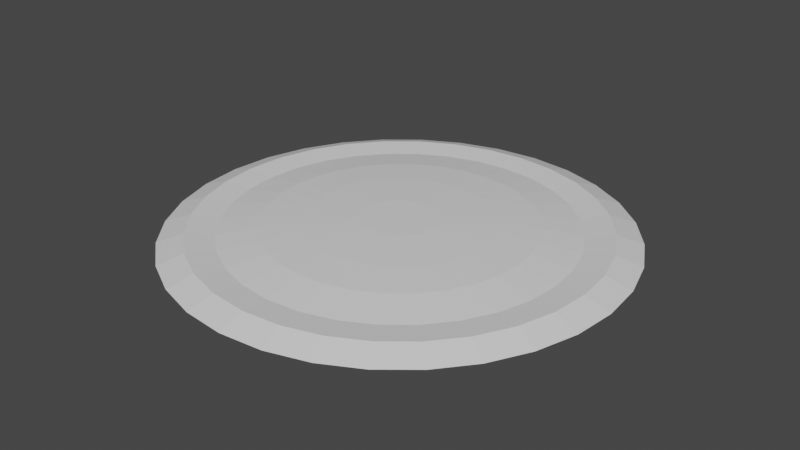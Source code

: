 # Source: speaker.blend  (saved by Blender 2.90.8; exported with 4.5.12 LTS)
import bpy
from mathutils import Matrix  # noqa: F401  (used for matrix-valued properties, if any)

bpy.ops.wm.read_factory_settings(use_empty=True)
scene = bpy.context.scene
scene.name = 'Scene'

# ---- collections
col_collection = bpy.data.collections.new('Collection'); scene.collection.children.link(col_collection)

# ---- materials (node trees are filled in below, after node groups)
mat_material_001 = bpy.data.materials.new('Material.001')
mat_material_001.use_transparent_shadow = False
mat_grid = bpy.data.materials.new('grid')
mat_grid.use_transparent_shadow = False
mat_logo = bpy.data.materials.new('Logo')
mat_logo.use_transparent_shadow = False

# ---- material node trees
mat_material_001.use_nodes = True; mat_material_001.node_tree.nodes.clear()
_N = mat_material_001.node_tree.nodes; _L = mat_material_001.node_tree.links
n0 = _N.new('ShaderNodeBsdfPrincipled'); n0.name = 'Principled BSDF'; n0.location = (10, 300)
n0.distribution = 'GGX'
n0.subsurface_method = 'BURLEY'
n0.inputs[3].default_value = 1.45
n0.inputs[27].default_value = (0.0, 0.0, 0.0, 1.0)
n0.inputs[28].default_value = 1.0
n1 = _N.new('ShaderNodeOutputMaterial'); n1.name = 'Material Output'; n1.location = (300, 300)
_L.new(n0.outputs[0], n1.inputs[0])
n1.is_active_output = True
mat_grid.use_nodes = True; mat_grid.node_tree.nodes.clear()
_N = mat_grid.node_tree.nodes; _L = mat_grid.node_tree.links
n0 = _N.new('ShaderNodeBsdfPrincipled'); n0.name = 'Principled BSDF'; n0.location = (10, 300)
n0.distribution = 'GGX'
n0.subsurface_method = 'BURLEY'
n0.inputs[3].default_value = 1.45
n0.inputs[27].default_value = (0.0, 0.0, 0.0, 1.0)
n0.inputs[28].default_value = 1.0
n1 = _N.new('ShaderNodeOutputMaterial'); n1.name = 'Material Output'; n1.location = (300, 300)
_L.new(n0.outputs[0], n1.inputs[0])
n1.is_active_output = True
mat_logo.use_nodes = True; mat_logo.node_tree.nodes.clear()
_N = mat_logo.node_tree.nodes; _L = mat_logo.node_tree.links
n0 = _N.new('ShaderNodeBsdfPrincipled'); n0.name = 'Principled BSDF'; n0.location = (10, 300)
n0.distribution = 'GGX'
n0.subsurface_method = 'BURLEY'
n0.inputs[3].default_value = 1.45
n0.inputs[27].default_value = (0.0, 0.0, 0.0, 1.0)
n0.inputs[28].default_value = 1.0
n1 = _N.new('ShaderNodeOutputMaterial'); n1.name = 'Material Output'; n1.location = (300, 300)
_L.new(n0.outputs[0], n1.inputs[0])
n1.is_active_output = True

# ---- world
world_world = bpy.data.worlds.new('World'); scene.world = world_world
world_world.use_nodes = True; world_world.node_tree.nodes.clear()
_N = world_world.node_tree.nodes; _L = world_world.node_tree.links
n0 = _N.new('ShaderNodeOutputWorld'); n0.name = 'World Output'; n0.location = (300, 300)
n1 = _N.new('ShaderNodeBackground'); n1.name = 'Background'; n1.location = (10, 300)
n1.inputs[0].default_value = (0.05088, 0.05088, 0.05088, 1.0)
_L.new(n1.outputs[0], n0.inputs[0])
n0.is_active_output = True
world_world.color = (0.05088, 0.05088, 0.05088)
world_world.use_sun_shadow = False
world_world.sun_shadow_jitter_overblur = 0.0

# ---- meshes
me_cylinder = bpy.data.meshes.new('Cylinder')
me_cylinder.from_pydata([(-6.706e-08, 0.5413, 0.007572), (0.1056, 0.5309, 0.007572), (0.2072, 0.5001, 0.007572), (0.3008, 0.4501, 0.007572), (0.3828, 0.3828, 0.007572), (0.4501, 0.3008, 0.007572), (0.5001, 0.2072, 0.007572), (0.5309, 0.1056, 0.007572), (0.5413, -1.341e-07, 0.007572), (0.5309, -0.1056, 0.007572), (0.5001, -0.2072, 0.007572), (0.4501, -0.3008, 0.007572), (0.3828, -0.3828, 0.007572), (0.3008, -0.4501, 0.007572), (0.2072, -0.5001, 0.007572), (0.1056, -0.5309, 0.007572), (-2.421e-07, -0.5413, 0.007572), (-0.1056, -0.5309, 0.007572), (-0.2072, -0.5001, 0.007572), (-0.3008, -0.4501, 0.007572), (-0.3828, -0.3828, 0.007572), (-0.4501, -0.3008, 0.007572), (-0.5001, -0.2072, 0.007572), (-0.5309, -0.1056, 0.007572), (-0.5413, 3.502e-07, 0.007572), (-0.5309, 0.1056, 0.007572), (-0.5001, 0.2072, 0.007572), (-0.4501, 0.3008, 0.007572), (-0.3828, 0.3828, 0.007572), (-0.3008, 0.4501, 0.007572), (-0.2072, 0.5001, 0.007572), (-0.1056, 0.5309, 0.007572), (-6.706e-08, 0.5413, 0.007572), (0.1056, 0.5309, 0.007572), (0.2072, 0.5001, 0.007572), (0.3008, 0.4501, 0.007572), (0.3828, 0.3828, 0.007572), (0.4501, 0.3008, 0.007572), (0.5001, 0.2072, 0.007572), (0.5309, 0.1056, 0.007572), (0.5413, -1.341e-07, 0.007572), (0.5309, -0.1056, 0.007572), (0.5001, -0.2072, 0.007572), (0.4501, -0.3008, 0.007572), (0.3828, -0.3828, 0.007572), (0.3008, -0.4501, 0.007572), (0.2072, -0.5001, 0.007572), (0.1056, -0.5309, 0.007572), (-2.421e-07, -0.5413, 0.007572), (-0.1056, -0.5309, 0.007572), (-0.2072, -0.5001, 0.007572), (-0.3008, -0.4501, 0.007572), (-0.3828, -0.3828, 0.007572), (-0.4501, -0.3008, 0.007572), (-0.5001, -0.2072, 0.007572), (-0.5309, -0.1056, 0.007572), (-0.5413, 3.502e-07, 0.007572), (-0.5309, 0.1056, 0.007572), (-0.5001, 0.2072, 0.007572), (-0.4501, 0.3008, 0.007572), (-0.3828, 0.3828, 0.007572), (-0.3008, 0.4501, 0.007572), (-0.2072, 0.5001, 0.007572), (-0.1056, 0.5309, 0.007572), (-7.451e-08, 0.6112, -0.01593), (0.1192, 0.5995, -0.01593), (0.2339, 0.5647, -0.01593), (0.3396, 0.5082, -0.01593), (0.4322, 0.4322, -0.01593), (0.5082, 0.3396, -0.01593), (0.5647, 0.2339, -0.01593), (0.5995, 0.1192, -0.01593), (0.6112, -1.416e-07, -0.01593), (0.5995, -0.1192, -0.01593), (0.5647, -0.2339, -0.01593), (0.5082, -0.3396, -0.01593), (0.4322, -0.4322, -0.01593), (0.3396, -0.5082, -0.01593), (0.2339, -0.5647, -0.01593), (0.1192, -0.5995, -0.01593), (-2.757e-07, -0.6112, -0.01593), (-0.1192, -0.5995, -0.01593), (-0.2339, -0.5647, -0.01593), (-0.3396, -0.5082, -0.01593), (-0.4322, -0.4322, -0.01593), (-0.5082, -0.3396, -0.01593), (-0.5647, -0.2339, -0.01593), (-0.5995, -0.1192, -0.01593), (-0.6112, 4.023e-07, -0.01593), (-0.5995, 0.1192, -0.01593), (-0.5647, 0.2339, -0.01593), (-0.5082, 0.3396, -0.01593), (-0.4322, 0.4322, -0.01593), (-0.3396, 0.5082, -0.01593), (-0.2339, 0.5647, -0.01593), (-0.1192, 0.5995, -0.01593), (0.04534, 0.4604, 0.0003958), (-9.686e-08, 0.4648, 0.0003958), (0.1343, 0.4427, 0.0003958), (0.09069, 0.4559, 0.0003958), (0.2181, 0.408, 0.0003958), (0.1779, 0.4295, 0.0003958), (0.2935, 0.3576, 0.0003958), (0.2583, 0.3865, 0.0003958), (0.3576, 0.2935, 0.0003958), (0.3287, 0.3287, 0.0003958), (0.408, 0.2181, 0.0003958), (0.3865, 0.2583, 0.0003958), (0.4427, 0.1343, 0.0003958), (0.4295, 0.1779, 0.0003958), (0.4604, 0.04534, 0.0003958), (0.4559, 0.09069, 0.0003958), (0.4604, -0.04534, 0.0003958), (0.4648, -1.416e-07, 0.0003958), (0.4427, -0.1343, 0.0003958), (0.4559, -0.09069, 0.0003958), (0.408, -0.2181, 0.0003958), (0.4295, -0.1779, 0.0003958), (0.3576, -0.2935, 0.0003958), (0.3865, -0.2583, 0.0003958), (0.2935, -0.3576, 0.0003958), (0.3287, -0.3287, 0.0003958), (0.2181, -0.408, 0.0003958), (0.2583, -0.3865, 0.0003958), (0.1343, -0.4427, 0.0003958), (0.1779, -0.4295, 0.0003958), (0.04534, -0.4604, 0.0003958), (0.09069, -0.4559, 0.0003958), (-0.04534, -0.4604, 0.0003958), (-2.198e-07, -0.4648, 0.0003958), (-0.1343, -0.4427, 0.0003958), (-0.09069, -0.4559, 0.0003958), (-0.2181, -0.408, 0.0003958), (-0.1779, -0.4295, 0.0003958), (-0.2935, -0.3576, 0.0003958), (-0.2583, -0.3865, 0.0003958), (-0.3576, -0.2935, 0.0003958), (-0.3287, -0.3287, 0.0003958), (-0.408, -0.2181, 0.0003958), (-0.3865, -0.2583, 0.0003958), (-0.4427, -0.1343, 0.0003958), (-0.4295, -0.1779, 0.0003958), (-0.4604, -0.04534, 0.0003958), (-0.4559, -0.09069, 0.0003958), (-0.4604, 0.04534, 0.0003958), (-0.4648, 2.831e-07, 0.0003958), (-0.4427, 0.1343, 0.0003958), (-0.4559, 0.09069, 0.0003958), (-0.408, 0.2181, 0.0003958), (-0.4295, 0.1779, 0.0003958), (-0.3576, 0.2935, 0.0003958), (-0.3865, 0.2583, 0.0003958), (-0.2935, 0.3576, 0.0003958), (-0.3287, 0.3287, 0.0003958), (-0.2181, 0.408, 0.0003958), (-0.2583, 0.3865, 0.0003958), (-0.1343, 0.4427, 0.0003958), (-0.1779, 0.4295, 0.0003958), (-0.04534, 0.4604, 0.0003958), (-0.09069, 0.4559, 0.0003958)], [], [(97, 96, 99, 1, 0), (99, 98, 101, 2, 1), (101, 100, 103, 3, 2), (103, 102, 105, 4, 3), (105, 104, 107, 5, 4), (107, 106, 109, 6, 5), (109, 108, 111, 7, 6), (111, 110, 113, 8, 7), (113, 112, 115, 9, 8), (115, 114, 117, 10, 9), (117, 116, 119, 11, 10), (119, 118, 121, 12, 11), (121, 120, 123, 13, 12), (123, 122, 125, 14, 13), (125, 124, 127, 15, 14), (127, 126, 129, 16, 15), (129, 128, 131, 17, 16), (131, 130, 133, 18, 17), (133, 132, 135, 19, 18), (135, 134, 137, 20, 19), (137, 136, 139, 21, 20), (139, 138, 141, 22, 21), (141, 140, 143, 23, 22), (143, 142, 145, 24, 23), (145, 144, 147, 25, 24), (147, 146, 149, 26, 25), (149, 148, 151, 27, 26), (151, 150, 153, 28, 27), (153, 152, 155, 29, 28), (155, 154, 157, 30, 29), (157, 156, 159, 31, 30), (159, 158, 97, 0, 31), (10, 11, 43, 42), (24, 25, 57, 56), (11, 12, 44, 43), (25, 26, 58, 57), (12, 13, 45, 44), (26, 27, 59, 58), (13, 14, 46, 45), (0, 1, 33, 32), (27, 28, 60, 59), (14, 15, 47, 46), (1, 2, 34, 33), (28, 29, 61, 60), (15, 16, 48, 47), (2, 3, 35, 34), (29, 30, 62, 61), (16, 17, 49, 48), (3, 4, 36, 35), (30, 31, 63, 62), (17, 18, 50, 49), (4, 5, 37, 36), (31, 0, 32, 63), (18, 19, 51, 50), (5, 6, 38, 37), (19, 20, 52, 51), (6, 7, 39, 38), (20, 21, 53, 52), (7, 8, 40, 39), (21, 22, 54, 53), (8, 9, 41, 40), (22, 23, 55, 54), (9, 10, 42, 41), (23, 24, 56, 55), (45, 46, 78, 77), (32, 33, 65, 64), (59, 60, 92, 91), (46, 47, 79, 78), (33, 34, 66, 65), (60, 61, 93, 92), (47, 48, 80, 79), (34, 35, 67, 66), (61, 62, 94, 93), (48, 49, 81, 80), (35, 36, 68, 67), (62, 63, 95, 94), (49, 50, 82, 81), (36, 37, 69, 68), (63, 32, 64, 95), (50, 51, 83, 82), (37, 38, 70, 69), (51, 52, 84, 83), (38, 39, 71, 70), (52, 53, 85, 84), (39, 40, 72, 71), (53, 54, 86, 85), (40, 41, 73, 72), (54, 55, 87, 86), (41, 42, 74, 73), (55, 56, 88, 87), (42, 43, 75, 74), (56, 57, 89, 88), (43, 44, 76, 75), (57, 58, 90, 89), (44, 45, 77, 76), (58, 59, 91, 90)])
_uv = me_cylinder.uv_layers.new(name='UVMap')
_uv.uv.foreach_set('vector', [0.5866, 0.6229, 0.5976, 0.6541, 0.6087, 0.6852, 0.5828, 0.7251, 0.557, 0.6526, 0.6087, 0.6852, 0.6227, 0.7117, 0.6368, 0.7382, 0.6155, 0.7868, 0.5828, 0.7251, 0.6368, 0.7382, 0.6533, 0.759, 0.6698, 0.7798, 0.6539, 0.8352, 0.6155, 0.7868, 0.6698, 0.7798, 0.6881, 0.7941, 0.7065, 0.8085, 0.6967, 0.8686, 0.6539, 0.8352, 0.7065, 0.8085, 0.726, 0.8158, 0.7454, 0.8231, 0.742, 0.8856, 0.6967, 0.8686, 0.7454, 0.8231, 0.7653, 0.8231, 0.7852, 0.8231, 0.7883, 0.8856, 0.742, 0.8856, 0.7852, 0.8231, 0.8046, 0.8158, 0.8241, 0.8085, 0.8337, 0.8686, 0.7883, 0.8856, 0.8241, 0.8085, 0.8425, 0.7941, 0.8608, 0.7798, 0.8764, 0.8352, 0.8337, 0.8686, 0.8608, 0.7798, 0.8773, 0.759, 0.8939, 0.7382, 0.9149, 0.7868, 0.8764, 0.8352, 0.8939, 0.7382, 0.9079, 0.7117, 0.9219, 0.6852, 0.9476, 0.7251, 0.9149, 0.7868, 0.9219, 0.6852, 0.933, 0.6541, 0.944, 0.6229, 0.9733, 0.6526, 0.9476, 0.7251, 0.944, 0.6229, 0.9516, 0.5883, 0.9592, 0.5537, 0.991, 0.572, 0.9733, 0.6526, 0.9592, 0.5537, 0.9631, 0.517, 0.967, 0.4803, 1.0, 0.4864, 0.991, 0.572, 0.967, 0.4803, 0.967, 0.4428, 0.967, 0.4054, 1.0, 0.3992, 1.0, 0.4864, 0.967, 0.4054, 0.9631, 0.3686, 0.9592, 0.3319, 0.991, 0.3137, 1.0, 0.3992, 0.9592, 0.3319, 0.9516, 0.2973, 0.944, 0.2627, 0.9733, 0.2331, 0.991, 0.3137, 0.944, 0.2627, 0.933, 0.2316, 0.9219, 0.2004, 0.9476, 0.1605, 0.9733, 0.2331, 0.9219, 0.2004, 0.9079, 0.1739, 0.8939, 0.1475, 0.9149, 0.09886, 0.9476, 0.1605, 0.8939, 0.1475, 0.8773, 0.1267, 0.8608, 0.1059, 0.8764, 0.0504, 0.9149, 0.09886, 0.8608, 0.1059, 0.8425, 0.09152, 0.8241, 0.07719, 0.8337, 0.01702, 0.8764, 0.0504, 0.8241, 0.07719, 0.8046, 0.06989, 0.7852, 0.06258, 0.7883, 0.0, 0.8337, 0.01702, 0.7852, 0.06258, 0.7653, 0.06258, 0.7454, 0.06258, 0.742, 2.652e-08, 0.7883, 0.0, 0.7454, 0.06258, 0.726, 0.06989, 0.7065, 0.07719, 0.6967, 0.01702, 0.742, 2.652e-08, 0.7065, 0.07719, 0.6881, 0.09152, 0.6698, 0.1059, 0.6539, 0.0504, 0.6967, 0.01702, 0.6698, 0.1059, 0.6533, 0.1267, 0.6368, 0.1475, 0.6155, 0.09886, 0.6539, 0.0504, 0.6368, 0.1475, 0.6227, 0.1739, 0.6087, 0.2004, 0.5827, 0.1605, 0.6155, 0.09886, 0.6087, 0.2004, 0.5976, 0.2316, 0.5866, 0.2627, 0.557, 0.2331, 0.5827, 0.1605, 0.5866, 0.2627, 0.579, 0.2973, 0.5714, 0.3319, 0.5393, 0.3137, 0.557, 0.2331, 0.5714, 0.3319, 0.5675, 0.3686, 0.5637, 0.4054, 0.5303, 0.3992, 0.5393, 0.3137, 0.5637, 0.4054, 0.5637, 0.4428, 0.5637, 0.4803, 0.5303, 0.4864, 0.5303, 0.3992, 0.5637, 0.4803, 0.5675, 0.517, 0.5714, 0.5537, 0.5393, 0.572, 0.5303, 0.4864, 0.5714, 0.5537, 0.579, 0.5883, 0.5866, 0.6229, 0.557, 0.6526, 0.5393, 0.572, 0.0, 0.0, 0.0, 0.0, 0.0, 0.0, 0.0, 0.0, 0.0, 0.0, 0.0, 0.0, 0.0, 0.0, 0.0, 0.0, 0.0, 0.0, 0.0, 0.0, 0.0, 0.0, 0.0, 0.0, 0.0, 0.0, 0.0, 0.0, 0.0, 0.0, 0.0, 0.0, 0.0, 0.0, 0.0, 0.0, 0.0, 0.0, 0.0, 0.0, 0.0, 0.0, 0.0, 0.0, 0.0, 0.0, 0.0, 0.0, 0.0, 0.0, 0.0, 0.0, 0.0, 0.0, 0.0, 0.0, 0.0, 0.0, 0.0, 0.0, 0.0, 0.0, 0.0, 0.0, 0.0, 0.0, 0.0, 0.0, 0.0, 0.0, 0.0, 0.0, 0.0, 0.0, 0.0, 0.0, 0.0, 0.0, 0.0, 0.0, 0.0, 0.0, 0.0, 0.0, 0.0, 0.0, 0.0, 0.0, 0.0, 0.0, 0.0, 0.0, 0.0, 0.0, 0.0, 0.0, 0.0, 0.0, 0.0, 0.0, 0.0, 0.0, 0.0, 0.0, 0.0, 0.0, 0.0, 0.0, 0.0, 0.0, 0.0, 0.0, 0.0, 0.0, 0.0, 0.0, 0.0, 0.0, 0.0, 0.0, 0.0, 0.0, 0.0, 0.0, 0.0, 0.0, 0.0, 0.0, 0.0, 0.0, 0.0, 0.0, 0.0, 0.0, 0.0, 0.0, 0.0, 0.0, 0.0, 0.0, 0.0, 0.0, 0.0, 0.0, 0.0, 0.0, 0.0, 0.0, 0.0, 0.0, 0.0, 0.0, 0.0, 0.0, 0.0, 0.0, 0.0, 0.0, 0.0, 0.0, 0.0, 0.0, 0.0, 0.0, 0.0, 0.0, 0.0, 0.0, 0.0, 0.0, 0.0, 0.0, 0.0, 0.0, 0.0, 0.0, 0.0, 0.0, 0.0, 0.0, 0.0, 0.0, 0.0, 0.0, 0.0, 0.0, 0.0, 0.0, 0.0, 0.0, 0.0, 0.0, 0.0, 0.0, 0.0, 0.0, 0.0, 0.0, 0.0, 0.0, 0.0, 0.0, 0.0, 0.0, 0.0, 0.0, 0.0, 0.0, 0.0, 0.0, 0.0, 0.0, 0.0, 0.0, 0.0, 0.0, 0.0, 0.0, 0.0, 0.0, 0.0, 0.0, 0.0, 0.0, 0.0, 0.0, 0.0, 0.0, 0.0, 0.0, 0.0, 0.0, 0.0, 0.0, 0.0, 0.0, 0.0, 0.0, 0.0, 0.0, 0.0, 0.0, 0.0, 0.0, 0.0, 0.0, 0.0, 0.0, 0.0, 0.0, 0.0, 0.0, 0.0, 0.0, 0.0, 0.0, 0.0308, 0.4564, 0.0308, 0.5436, 0.0, 0.5492, 8.448e-08, 0.4508, 0.4738, 0.2902, 0.4481, 0.2177, 0.4711, 0.1813, 0.5001, 0.2632, 0.4738, 0.7098, 0.4915, 0.6292, 0.5201, 0.6458, 0.5001, 0.7368, 0.0308, 0.5436, 0.03983, 0.6292, 0.01019, 0.6458, 0.0, 0.5492, 0.4481, 0.2177, 0.4153, 0.156, 0.4342, 0.1116, 0.4711, 0.1813, 0.4915, 0.6292, 0.5005, 0.5436, 0.5303, 0.5492, 0.5201, 0.6458, 0.03983, 0.6292, 0.05753, 0.7098, 0.03018, 0.7368, 0.01019, 0.6458, 0.4153, 0.156, 0.3769, 0.1076, 0.3908, 0.05691, 0.4342, 0.1116, 0.5005, 0.5436, 0.5005, 0.4564, 0.5303, 0.4508, 0.5303, 0.5492, 0.05753, 0.7098, 0.08323, 0.7823, 0.0592, 0.8187, 0.03018, 0.7368, 0.3769, 0.1076, 0.3341, 0.0742, 0.3425, 0.01922, 0.3908, 0.05691, 0.5005, 0.4564, 0.4915, 0.3708, 0.5201, 0.3542, 0.5303, 0.4508, 0.08323, 0.7823, 0.1159, 0.844, 0.09613, 0.8884, 0.0592, 0.8187, 0.3341, 0.0742, 0.2888, 0.05718, 0.2913, 5.304e-08, 0.3425, 0.01922, 0.4915, 0.3708, 0.4738, 0.2902, 0.5001, 0.2632, 0.5201, 0.3542, 0.1159, 0.844, 0.1544, 0.8924, 0.1396, 0.9431, 0.09613, 0.8884, 0.2888, 0.05718, 0.2425, 0.05718, 0.239, 0.0, 0.2913, 5.304e-08, 0.1544, 0.8924, 0.1971, 0.9258, 0.1878, 0.9808, 0.1396, 0.9431, 0.2425, 0.05718, 0.1971, 0.07419, 0.1878, 0.01921, 0.239, 0.0, 0.1971, 0.9258, 0.2425, 0.9428, 0.239, 1.0, 0.1878, 0.9808, 0.1971, 0.07419, 0.1544, 0.1076, 0.1396, 0.05691, 0.1878, 0.01921, 0.2425, 0.9428, 0.2888, 0.9428, 0.2913, 1.0, 0.239, 1.0, 0.1544, 0.1076, 0.1159, 0.156, 0.09613, 0.1116, 0.1396, 0.05691, 0.2888, 0.9428, 0.3341, 0.9258, 0.3425, 0.9808, 0.2913, 1.0, 0.1159, 0.156, 0.08323, 0.2177, 0.0592, 0.1813, 0.09613, 0.1116, 0.3341, 0.9258, 0.3769, 0.8924, 0.3908, 0.9431, 0.3425, 0.9808, 0.08323, 0.2177, 0.05753, 0.2902, 0.03018, 0.2632, 0.0592, 0.1813, 0.3769, 0.8924, 0.4153, 0.844, 0.4342, 0.8884, 0.3908, 0.9431, 0.05753, 0.2902, 0.03983, 0.3708, 0.01019, 0.3542, 0.03018, 0.2632, 0.4153, 0.844, 0.4481, 0.7823, 0.4711, 0.8187, 0.4342, 0.8884, 0.03983, 0.3708, 0.0308, 0.4564, 8.448e-08, 0.4508, 0.01019, 0.3542, 0.4481, 0.7823, 0.4738, 0.7098, 0.5001, 0.7368, 0.4711, 0.8187])
me_cylinder.materials.append(mat_material_001)
me_cylinder.use_remesh_fix_poles = True
me_cylinder.use_remesh_preserve_attributes = False
me_cylinder.use_mirror_vertex_groups = False
me_cylinder.update()
me_cylinder_001 = bpy.data.meshes.new('Cylinder.001')
me_cylinder_001.from_pydata([(0.01946, 0.09786, 0.01087), (-1.229e-07, 0.09977, 0.01087), (0.03818, 0.09218, 0.01087), (0.05543, 0.08296, 0.01087), (0.07055, 0.07055, 0.01087), (0.08296, 0.05543, 0.01087), (0.09218, 0.03818, 0.01087), (0.09786, 0.01946, 0.01087), (0.09977, -5.96e-08, 0.01087), (0.09786, -0.01947, 0.01087), (0.09218, -0.03818, 0.01087), (0.08296, -0.05543, 0.01087), (0.07055, -0.07055, 0.01087), (0.05543, -0.08296, 0.01087), (0.03818, -0.09218, 0.01087), (0.01946, -0.09786, 0.01087), (-9.686e-08, -0.09977, 0.01087), (-0.01946, -0.09786, 0.01087), (-0.03818, -0.09218, 0.01087), (-0.05543, -0.08296, 0.01087), (-0.07055, -0.07055, 0.01087), (-0.08296, -0.05543, 0.01087), (-0.09218, -0.03818, 0.01087), (-0.09786, -0.01946, 0.01087), (-0.09977, -4.47e-08, 0.01087), (-0.09786, 0.01946, 0.01087), (-0.09218, 0.03818, 0.01087), (-0.08296, 0.05543, 0.01087), (-0.07055, 0.07055, 0.01087), (-0.05543, 0.08296, 0.01087), (-0.03818, 0.09218, 0.01087), (-0.01946, 0.09786, 0.01087), (0.009732, 0.09882, 0.01087), (0.02882, 0.09502, 0.01087), (0.04681, 0.08757, 0.01087), (0.06299, 0.07675, 0.01087), (0.07675, 0.06299, 0.01087), (0.08757, 0.04681, 0.01087), (0.09502, 0.02882, 0.01087), (0.09882, 0.009732, 0.01087), (0.09882, -0.009732, 0.01087), (0.09502, -0.02882, 0.01087), (0.08757, -0.04681, 0.01087), (0.07675, -0.06299, 0.01087), (0.06299, -0.07675, 0.01087), (0.04681, -0.08757, 0.01087), (0.02882, -0.09502, 0.01087), (0.009732, -0.09882, 0.01087), (-0.009733, -0.09882, 0.01087), (-0.02882, -0.09502, 0.01087), (-0.04681, -0.08757, 0.01087), (-0.06299, -0.07675, 0.01087), (-0.07675, -0.06299, 0.01087), (-0.08757, -0.04681, 0.01087), (-0.09502, -0.02882, 0.01087), (-0.09882, -0.009732, 0.01087), (-0.09882, 0.009732, 0.01087), (-0.09502, 0.02882, 0.01087), (-0.08757, 0.04681, 0.01087), (-0.07675, 0.06299, 0.01087), (-0.06299, 0.07675, 0.01087), (-0.04681, 0.08757, 0.01087), (-0.02882, 0.09502, 0.01087), (-0.009732, 0.09882, 0.01087), (0.04534, 0.4604, -0.01603), (-4.47e-08, 0.4648, -0.01603), (0.1343, 0.4427, -0.01603), (0.09069, 0.4559, -0.01603), (0.2181, 0.408, -0.01603), (0.1779, 0.4295, -0.01603), (0.2935, 0.3576, -0.01603), (0.2583, 0.3865, -0.01603), (0.3576, 0.2935, -0.01603), (0.3287, 0.3287, -0.01603), (0.408, 0.2181, -0.01603), (0.3865, 0.2583, -0.01603), (0.4427, 0.1343, -0.01603), (0.4295, 0.1779, -0.01603), (0.4604, 0.04534, -0.01603), (0.4559, 0.09069, -0.01603), (0.4604, -0.04534, -0.01603), (0.4648, -6.706e-08, -0.01603), (0.4427, -0.1343, -0.01603), (0.4559, -0.09069, -0.01603), (0.408, -0.2181, -0.01603), (0.4295, -0.1779, -0.01603), (0.3576, -0.2935, -0.01603), (0.3865, -0.2583, -0.01603), (0.2935, -0.3576, -0.01603), (0.3287, -0.3287, -0.01603), (0.2181, -0.408, -0.01603), (0.2583, -0.3865, -0.01603), (0.1343, -0.4427, -0.01603), (0.1779, -0.4295, -0.01603), (0.04534, -0.4604, -0.01603), (0.09069, -0.4559, -0.01603), (-0.04534, -0.4604, -0.01603), (-1.676e-07, -0.4648, -0.01603), (-0.1343, -0.4427, -0.01603), (-0.09069, -0.4559, -0.01603), (-0.2181, -0.408, -0.01603), (-0.1779, -0.4295, -0.01603), (-0.2935, -0.3576, -0.01603), (-0.2583, -0.3865, -0.01603), (-0.3576, -0.2935, -0.01603), (-0.3287, -0.3287, -0.01603), (-0.408, -0.2181, -0.01603), (-0.3865, -0.2583, -0.01603), (-0.4427, -0.1343, -0.01603), (-0.4295, -0.1779, -0.01603), (-0.4604, -0.04534, -0.01603), (-0.4559, -0.09069, -0.01603), (-0.4604, 0.04534, -0.01603), (-0.4648, 3.576e-07, -0.01603), (-0.4427, 0.1343, -0.01603), (-0.4559, 0.09069, -0.01603), (-0.408, 0.2181, -0.01603), (-0.4295, 0.1779, -0.01603), (-0.3576, 0.2935, -0.01603), (-0.3865, 0.2583, -0.01603), (-0.2935, 0.3576, -0.01603), (-0.3287, 0.3287, -0.01603), (-0.2181, 0.408, -0.01603), (-0.2583, 0.3865, -0.01603), (-0.1343, 0.4427, -0.01603), (-0.1779, 0.4295, -0.01603), (-0.04534, 0.4604, -0.01603), (-0.09069, 0.4559, -0.01603), (0.03488, 0.3541, -0.0006045), (-7.451e-08, 0.3575, -0.0006045), (0.1033, 0.3405, -0.0006045), (0.06975, 0.3507, -0.0006045), (0.1677, 0.3138, -0.0006045), (0.1368, 0.3303, -0.0006045), (0.2257, 0.2751, -0.0006045), (0.1986, 0.2973, -0.0006045), (0.2751, 0.2257, -0.0006045), (0.2528, 0.2528, -0.0006045), (0.3138, 0.1677, -0.0006045), (0.2973, 0.1986, -0.0006045), (0.3405, 0.1033, -0.0006045), (0.3303, 0.1368, -0.0006045), (0.3541, 0.03488, -0.0006045), (0.3507, 0.06975, -0.0006045), (0.3541, -0.03488, -0.0006045), (0.3575, -6.706e-08, -0.0006045), (0.3405, -0.1033, -0.0006045), (0.3507, -0.06975, -0.0006045), (0.3138, -0.1677, -0.0006045), (0.3303, -0.1368, -0.0006045), (0.2751, -0.2257, -0.0006045), (0.2973, -0.1986, -0.0006045), (0.2257, -0.2751, -0.0006045), (0.2528, -0.2528, -0.0006045), (0.1677, -0.3138, -0.0006045), (0.1986, -0.2973, -0.0006045), (0.1033, -0.3405, -0.0006045), (0.1368, -0.3303, -0.0006045), (0.03488, -0.3541, -0.0006045), (0.06975, -0.3507, -0.0006045), (-0.03488, -0.3541, -0.0006045), (-1.676e-07, -0.3575, -0.0006045), (-0.1033, -0.3405, -0.0006045), (-0.06975, -0.3507, -0.0006045), (-0.1677, -0.3138, -0.0006045), (-0.1368, -0.3303, -0.0006045), (-0.2257, -0.2751, -0.0006045), (-0.1986, -0.2973, -0.0006045), (-0.2751, -0.2257, -0.0006045), (-0.2528, -0.2528, -0.0006045), (-0.3138, -0.1677, -0.0006045), (-0.2973, -0.1986, -0.0006045), (-0.3405, -0.1033, -0.0006045), (-0.3303, -0.1368, -0.0006045), (-0.3541, -0.03488, -0.0006045), (-0.3507, -0.06975, -0.0006045), (-0.3541, 0.03488, -0.0006045), (-0.3575, 2.384e-07, -0.0006045), (-0.3405, 0.1033, -0.0006045), (-0.3507, 0.06975, -0.0006045), (-0.3138, 0.1677, -0.0006045), (-0.3303, 0.1368, -0.0006045), (-0.2751, 0.2257, -0.0006045), (-0.2973, 0.1986, -0.0006045), (-0.2257, 0.2751, -0.0006045), (-0.2528, 0.2528, -0.0006045), (-0.1677, 0.3138, -0.0006045), (-0.1986, 0.2973, -0.0006045), (-0.1033, 0.3405, -0.0006045), (-0.1368, 0.3303, -0.0006045), (-0.03488, 0.3541, -0.0006045), (-0.06975, 0.3507, -0.0006045), (0.0242, 0.2457, 0.005774), (-1.118e-07, 0.2481, 0.005774), (0.07168, 0.2363, 0.005774), (0.04841, 0.2434, 0.005774), (0.1164, 0.2178, 0.005774), (0.09495, 0.2292, 0.005774), (0.1566, 0.1909, 0.005774), (0.1378, 0.2063, 0.005774), (0.1909, 0.1566, 0.005774), (0.1754, 0.1754, 0.005774), (0.2178, 0.1164, 0.005774), (0.2063, 0.1378, 0.005774), (0.2363, 0.07168, 0.005774), (0.2292, 0.09495, 0.005774), (0.2457, 0.0242, 0.005774), (0.2434, 0.04841, 0.005774), (0.2457, -0.0242, 0.005774), (0.2481, -6.706e-08, 0.005774), (0.2363, -0.07168, 0.005774), (0.2434, -0.04841, 0.005774), (0.2178, -0.1164, 0.005774), (0.2292, -0.09495, 0.005774), (0.1909, -0.1566, 0.005774), (0.2063, -0.1378, 0.005774), (0.1566, -0.1909, 0.005774), (0.1754, -0.1754, 0.005774), (0.1164, -0.2178, 0.005774), (0.1378, -0.2063, 0.005774), (0.07168, -0.2363, 0.005774), (0.09495, -0.2292, 0.005774), (0.0242, -0.2457, 0.005774), (0.04841, -0.2434, 0.005774), (-0.0242, -0.2457, 0.005774), (-1.602e-07, -0.2481, 0.005774), (-0.07168, -0.2363, 0.005774), (-0.04841, -0.2434, 0.005774), (-0.1164, -0.2178, 0.005774), (-0.09495, -0.2292, 0.005774), (-0.1566, -0.1909, 0.005774), (-0.1378, -0.2063, 0.005774), (-0.1909, -0.1566, 0.005774), (-0.1754, -0.1754, 0.005774), (-0.2178, -0.1164, 0.005774), (-0.2063, -0.1378, 0.005774), (-0.2363, -0.07168, 0.005774), (-0.2292, -0.09495, 0.005774), (-0.2457, -0.0242, 0.005774), (-0.2434, -0.04841, 0.005774), (-0.2457, 0.0242, 0.005774), (-0.2481, 9.686e-08, 0.005774), (-0.2363, 0.07168, 0.005774), (-0.2434, 0.04841, 0.005774), (-0.2178, 0.1164, 0.005774), (-0.2292, 0.09495, 0.005774), (-0.1909, 0.1566, 0.005774), (-0.2063, 0.1378, 0.005774), (-0.1566, 0.1909, 0.005774), (-0.1754, 0.1754, 0.005774), (-0.1164, 0.2178, 0.005774), (-0.1378, 0.2063, 0.005774), (-0.07168, 0.2363, 0.005774), (-0.09495, 0.2292, 0.005774), (-0.0242, 0.2457, 0.005774), (-0.04841, 0.2434, 0.005774)], [], [(129, 128, 64, 65), (131, 130, 66, 67), (133, 132, 68, 69), (135, 134, 70, 71), (137, 136, 72, 73), (139, 138, 74, 75), (141, 140, 76, 77), (143, 142, 78, 79), (145, 144, 80, 81), (147, 146, 82, 83), (149, 148, 84, 85), (151, 150, 86, 87), (153, 152, 88, 89), (155, 154, 90, 91), (157, 156, 92, 93), (159, 158, 94, 95), (161, 160, 96, 97), (163, 162, 98, 99), (165, 164, 100, 101), (167, 166, 102, 103), (169, 168, 104, 105), (171, 170, 106, 107), (173, 172, 108, 109), (175, 174, 110, 111), (177, 176, 112, 113), (179, 178, 114, 115), (181, 180, 116, 117), (183, 182, 118, 119), (185, 184, 120, 121), (187, 186, 122, 123), (189, 188, 124, 125), (191, 190, 126, 127), (128, 131, 67, 64), (130, 133, 69, 66), (132, 135, 71, 68), (134, 137, 73, 70), (136, 139, 75, 72), (138, 141, 77, 74), (140, 143, 79, 76), (142, 145, 81, 78), (144, 147, 83, 80), (146, 149, 85, 82), (148, 151, 87, 84), (150, 153, 89, 86), (152, 155, 91, 88), (154, 157, 93, 90), (156, 159, 95, 92), (158, 161, 97, 94), (160, 163, 99, 96), (162, 165, 101, 98), (164, 167, 103, 100), (166, 169, 105, 102), (168, 171, 107, 104), (170, 173, 109, 106), (172, 175, 111, 108), (174, 177, 113, 110), (176, 179, 115, 112), (178, 181, 117, 114), (180, 183, 119, 116), (182, 185, 121, 118), (184, 187, 123, 120), (186, 189, 125, 122), (188, 191, 127, 124), (190, 129, 65, 126), (193, 192, 128, 129), (195, 194, 130, 131), (197, 196, 132, 133), (199, 198, 134, 135), (201, 200, 136, 137), (203, 202, 138, 139), (205, 204, 140, 141), (207, 206, 142, 143), (209, 208, 144, 145), (211, 210, 146, 147), (213, 212, 148, 149), (215, 214, 150, 151), (217, 216, 152, 153), (219, 218, 154, 155), (221, 220, 156, 157), (223, 222, 158, 159), (225, 224, 160, 161), (227, 226, 162, 163), (229, 228, 164, 165), (231, 230, 166, 167), (233, 232, 168, 169), (235, 234, 170, 171), (237, 236, 172, 173), (239, 238, 174, 175), (241, 240, 176, 177), (243, 242, 178, 179), (245, 244, 180, 181), (247, 246, 182, 183), (249, 248, 184, 185), (251, 250, 186, 187), (253, 252, 188, 189), (255, 254, 190, 191), (192, 195, 131, 128), (194, 197, 133, 130), (196, 199, 135, 132), (198, 201, 137, 134), (200, 203, 139, 136), (202, 205, 141, 138), (204, 207, 143, 140), (206, 209, 145, 142), (208, 211, 147, 144), (210, 213, 149, 146), (212, 215, 151, 148), (214, 217, 153, 150), (216, 219, 155, 152), (218, 221, 157, 154), (220, 223, 159, 156), (222, 225, 161, 158), (224, 227, 163, 160), (226, 229, 165, 162), (228, 231, 167, 164), (230, 233, 169, 166), (232, 235, 171, 168), (234, 237, 173, 170), (236, 239, 175, 172), (238, 241, 177, 174), (240, 243, 179, 176), (242, 245, 181, 178), (244, 247, 183, 180), (246, 249, 185, 182), (248, 251, 187, 184), (250, 253, 189, 186), (252, 255, 191, 188), (254, 193, 129, 190), (1, 32, 192, 193), (0, 33, 194, 195), (2, 34, 196, 197), (3, 35, 198, 199), (4, 36, 200, 201), (5, 37, 202, 203), (6, 38, 204, 205), (7, 39, 206, 207), (8, 40, 208, 209), (9, 41, 210, 211), (10, 42, 212, 213), (11, 43, 214, 215), (12, 44, 216, 217), (13, 45, 218, 219), (14, 46, 220, 221), (15, 47, 222, 223), (16, 48, 224, 225), (17, 49, 226, 227), (18, 50, 228, 229), (19, 51, 230, 231), (20, 52, 232, 233), (21, 53, 234, 235), (22, 54, 236, 237), (23, 55, 238, 239), (24, 56, 240, 241), (25, 57, 242, 243), (26, 58, 244, 245), (27, 59, 246, 247), (28, 60, 248, 249), (29, 61, 250, 251), (30, 62, 252, 253), (31, 63, 254, 255), (32, 0, 195, 192), (33, 2, 197, 194), (34, 3, 199, 196), (35, 4, 201, 198), (36, 5, 203, 200), (37, 6, 205, 202), (38, 7, 207, 204), (39, 8, 209, 206), (40, 9, 211, 208), (41, 10, 213, 210), (42, 11, 215, 212), (43, 12, 217, 214), (44, 13, 219, 216), (45, 14, 221, 218), (46, 15, 223, 220), (47, 16, 225, 222), (48, 17, 227, 224), (49, 18, 229, 226), (50, 19, 231, 228), (51, 20, 233, 230), (52, 21, 235, 232), (53, 22, 237, 234), (54, 23, 239, 236), (55, 24, 241, 238), (56, 25, 243, 240), (57, 26, 245, 242), (58, 27, 247, 244), (59, 28, 249, 246), (60, 29, 251, 248), (61, 30, 253, 250), (62, 31, 255, 252), (63, 1, 193, 254)])
_uv = me_cylinder_001.uv_layers.new(name='UVMap')
_uv.uv.foreach_set('vector', [0.1592, 0.3178, 0.1447, 0.3528, 0.03806, 0.3087, 0.05691, 0.2632, 0.1302, 0.3878, 0.1228, 0.425, 0.009607, 0.4025, 0.01921, 0.3542, 0.1154, 0.4621, 0.1154, 0.5, 3.487e-08, 0.5, 0.0, 0.4508, 0.1154, 0.5379, 0.1228, 0.575, 0.009607, 0.5975, 6.975e-08, 0.5492, 0.1302, 0.6122, 0.1447, 0.6472, 0.03806, 0.6913, 0.01921, 0.6458, 0.1592, 0.6822, 0.1802, 0.7137, 0.08427, 0.7778, 0.05691, 0.7368, 0.2013, 0.7452, 0.2281, 0.7719, 0.1464, 0.8536, 0.1116, 0.8187, 0.2548, 0.7987, 0.2863, 0.8198, 0.2222, 0.9157, 0.1813, 0.8884, 0.3178, 0.8408, 0.3528, 0.8553, 0.3087, 0.9619, 0.2632, 0.9431, 0.3878, 0.8698, 0.425, 0.8772, 0.4025, 0.9904, 0.3542, 0.9808, 0.4621, 0.8846, 0.5, 0.8846, 0.5, 1.0, 0.4508, 1.0, 0.5379, 0.8846, 0.575, 0.8772, 0.5975, 0.9904, 0.5492, 1.0, 0.6122, 0.8698, 0.6472, 0.8553, 0.6913, 0.9619, 0.6458, 0.9808, 0.6822, 0.8408, 0.7137, 0.8198, 0.7778, 0.9157, 0.7368, 0.9431, 0.7452, 0.7987, 0.7719, 0.7719, 0.8536, 0.8536, 0.8187, 0.8884, 0.7987, 0.7452, 0.8198, 0.7137, 0.9157, 0.7778, 0.8884, 0.8187, 0.8408, 0.6822, 0.8553, 0.6472, 0.9619, 0.6913, 0.9431, 0.7368, 0.8698, 0.6122, 0.8772, 0.575, 0.9904, 0.5975, 0.9808, 0.6458, 0.8846, 0.5379, 0.8846, 0.5, 1.0, 0.5, 1.0, 0.5492, 0.8846, 0.4621, 0.8772, 0.425, 0.9904, 0.4025, 1.0, 0.4508, 0.8698, 0.3878, 0.8553, 0.3528, 0.9619, 0.3087, 0.9808, 0.3542, 0.8408, 0.3178, 0.8198, 0.2863, 0.9157, 0.2222, 0.9431, 0.2632, 0.7987, 0.2548, 0.7719, 0.2281, 0.8536, 0.1464, 0.8884, 0.1813, 0.7452, 0.2013, 0.7137, 0.1802, 0.7778, 0.08426, 0.8187, 0.1116, 0.6822, 0.1592, 0.6472, 0.1447, 0.6913, 0.03806, 0.7368, 0.05691, 0.6122, 0.1302, 0.575, 0.1228, 0.5975, 0.009607, 0.6458, 0.01921, 0.5379, 0.1154, 0.5, 0.1154, 0.5, 6.975e-08, 0.5492, 0.0, 0.4621, 0.1154, 0.425, 0.1228, 0.4025, 0.009608, 0.4508, 1.744e-07, 0.3878, 0.1302, 0.3528, 0.1447, 0.3087, 0.03806, 0.3542, 0.01922, 0.3178, 0.1592, 0.2863, 0.1802, 0.2222, 0.08427, 0.2632, 0.05691, 0.2548, 0.2013, 0.2281, 0.2281, 0.1464, 0.1464, 0.1813, 0.1116, 0.2013, 0.2548, 0.1802, 0.2863, 0.08426, 0.2222, 0.1116, 0.1813, 0.1447, 0.3528, 0.1302, 0.3878, 0.01921, 0.3542, 0.03806, 0.3087, 0.1228, 0.425, 0.1154, 0.4621, 0.0, 0.4508, 0.009607, 0.4025, 0.1154, 0.5, 0.1154, 0.5379, 6.975e-08, 0.5492, 3.487e-08, 0.5, 0.1228, 0.575, 0.1302, 0.6122, 0.01921, 0.6458, 0.009607, 0.5975, 0.1447, 0.6472, 0.1592, 0.6822, 0.05691, 0.7368, 0.03806, 0.6913, 0.1802, 0.7137, 0.2013, 0.7452, 0.1116, 0.8187, 0.08427, 0.7778, 0.2281, 0.7719, 0.2548, 0.7987, 0.1813, 0.8884, 0.1464, 0.8536, 0.2863, 0.8198, 0.3178, 0.8408, 0.2632, 0.9431, 0.2222, 0.9157, 0.3528, 0.8553, 0.3878, 0.8698, 0.3542, 0.9808, 0.3087, 0.9619, 0.425, 0.8772, 0.4621, 0.8846, 0.4508, 1.0, 0.4025, 0.9904, 0.5, 0.8846, 0.5379, 0.8846, 0.5492, 1.0, 0.5, 1.0, 0.575, 0.8772, 0.6122, 0.8698, 0.6458, 0.9808, 0.5975, 0.9904, 0.6472, 0.8553, 0.6822, 0.8408, 0.7368, 0.9431, 0.6913, 0.9619, 0.7137, 0.8198, 0.7452, 0.7987, 0.8187, 0.8884, 0.7778, 0.9157, 0.7719, 0.7719, 0.7987, 0.7452, 0.8884, 0.8187, 0.8536, 0.8536, 0.8198, 0.7137, 0.8408, 0.6822, 0.9431, 0.7368, 0.9157, 0.7778, 0.8553, 0.6472, 0.8698, 0.6122, 0.9808, 0.6458, 0.9619, 0.6913, 0.8772, 0.575, 0.8846, 0.5379, 1.0, 0.5492, 0.9904, 0.5975, 0.8846, 0.5, 0.8846, 0.4621, 1.0, 0.4508, 1.0, 0.5, 0.8772, 0.425, 0.8698, 0.3878, 0.9808, 0.3542, 0.9904, 0.4025, 0.8553, 0.3528, 0.8408, 0.3178, 0.9431, 0.2632, 0.9619, 0.3087, 0.8198, 0.2863, 0.7987, 0.2548, 0.8884, 0.1813, 0.9157, 0.2222, 0.7719, 0.2281, 0.7452, 0.2013, 0.8187, 0.1116, 0.8536, 0.1464, 0.7137, 0.1802, 0.6822, 0.1592, 0.7368, 0.05691, 0.7778, 0.08426, 0.6472, 0.1447, 0.6122, 0.1302, 0.6458, 0.01921, 0.6913, 0.03806, 0.575, 0.1228, 0.5379, 0.1154, 0.5492, 0.0, 0.5975, 0.009607, 0.5, 0.1154, 0.4621, 0.1154, 0.4508, 1.744e-07, 0.5, 6.975e-08, 0.425, 0.1228, 0.3878, 0.1302, 0.3542, 0.01922, 0.4025, 0.009608, 0.3528, 0.1447, 0.3178, 0.1592, 0.2632, 0.05691, 0.3087, 0.03806, 0.2863, 0.1802, 0.2548, 0.2013, 0.1813, 0.1116, 0.2222, 0.08427, 0.2281, 0.2281, 0.2013, 0.2548, 0.1116, 0.1813, 0.1464, 0.1464, 0.1802, 0.2863, 0.1592, 0.3178, 0.05691, 0.2632, 0.08426, 0.2222, 0.2635, 0.3736, 0.2534, 0.3979, 0.1447, 0.3528, 0.1592, 0.3178, 0.2434, 0.4222, 0.2382, 0.4479, 0.1228, 0.425, 0.1302, 0.3878, 0.2331, 0.4737, 0.2331, 0.5, 0.1154, 0.5, 0.1154, 0.4621, 0.2331, 0.5263, 0.2382, 0.5521, 0.1228, 0.575, 0.1154, 0.5379, 0.2434, 0.5778, 0.2534, 0.6021, 0.1447, 0.6472, 0.1302, 0.6122, 0.2635, 0.6264, 0.2781, 0.6483, 0.1802, 0.7137, 0.1592, 0.6822, 0.2927, 0.6701, 0.3113, 0.6887, 0.2281, 0.7719, 0.2013, 0.7452, 0.3299, 0.7073, 0.3517, 0.7219, 0.2863, 0.8198, 0.2548, 0.7987, 0.3736, 0.7365, 0.3979, 0.7466, 0.3528, 0.8553, 0.3178, 0.8408, 0.4222, 0.7566, 0.4479, 0.7618, 0.425, 0.8772, 0.3878, 0.8698, 0.4737, 0.7669, 0.5, 0.7669, 0.5, 0.8846, 0.4621, 0.8846, 0.5263, 0.7669, 0.5521, 0.7618, 0.575, 0.8772, 0.5379, 0.8846, 0.5778, 0.7566, 0.6021, 0.7466, 0.6472, 0.8553, 0.6122, 0.8698, 0.6264, 0.7365, 0.6483, 0.7219, 0.7137, 0.8198, 0.6822, 0.8408, 0.6701, 0.7073, 0.6887, 0.6887, 0.7719, 0.7719, 0.7452, 0.7987, 0.7073, 0.6701, 0.7219, 0.6483, 0.8198, 0.7137, 0.7987, 0.7452, 0.7365, 0.6264, 0.7466, 0.6021, 0.8553, 0.6472, 0.8408, 0.6822, 0.7566, 0.5778, 0.7618, 0.5521, 0.8772, 0.575, 0.8698, 0.6122, 0.7669, 0.5263, 0.7669, 0.5, 0.8846, 0.5, 0.8846, 0.5379, 0.7669, 0.4737, 0.7618, 0.4479, 0.8772, 0.425, 0.8846, 0.4621, 0.7566, 0.4222, 0.7466, 0.3979, 0.8553, 0.3528, 0.8698, 0.3878, 0.7365, 0.3736, 0.7219, 0.3517, 0.8198, 0.2863, 0.8408, 0.3178, 0.7073, 0.3299, 0.6887, 0.3113, 0.7719, 0.2281, 0.7987, 0.2548, 0.6701, 0.2927, 0.6483, 0.2781, 0.7137, 0.1802, 0.7452, 0.2013, 0.6264, 0.2635, 0.6021, 0.2534, 0.6472, 0.1447, 0.6822, 0.1592, 0.5778, 0.2434, 0.5521, 0.2382, 0.575, 0.1228, 0.6122, 0.1302, 0.5263, 0.2331, 0.5, 0.2331, 0.5, 0.1154, 0.5379, 0.1154, 0.4737, 0.2331, 0.4479, 0.2382, 0.425, 0.1228, 0.4621, 0.1154, 0.4222, 0.2434, 0.3979, 0.2534, 0.3528, 0.1447, 0.3878, 0.1302, 0.3736, 0.2635, 0.3517, 0.2781, 0.2863, 0.1802, 0.3178, 0.1592, 0.3299, 0.2927, 0.3113, 0.3113, 0.2281, 0.2281, 0.2548, 0.2013, 0.2927, 0.3299, 0.2781, 0.3517, 0.1802, 0.2863, 0.2013, 0.2548, 0.2534, 0.3979, 0.2434, 0.4222, 0.1302, 0.3878, 0.1447, 0.3528, 0.2382, 0.4479, 0.2331, 0.4737, 0.1154, 0.4621, 0.1228, 0.425, 0.2331, 0.5, 0.2331, 0.5263, 0.1154, 0.5379, 0.1154, 0.5, 0.2382, 0.5521, 0.2434, 0.5778, 0.1302, 0.6122, 0.1228, 0.575, 0.2534, 0.6021, 0.2635, 0.6264, 0.1592, 0.6822, 0.1447, 0.6472, 0.2781, 0.6483, 0.2927, 0.6701, 0.2013, 0.7452, 0.1802, 0.7137, 0.3113, 0.6887, 0.3299, 0.7073, 0.2548, 0.7987, 0.2281, 0.7719, 0.3517, 0.7219, 0.3736, 0.7365, 0.3178, 0.8408, 0.2863, 0.8198, 0.3979, 0.7466, 0.4222, 0.7566, 0.3878, 0.8698, 0.3528, 0.8553, 0.4479, 0.7618, 0.4737, 0.7669, 0.4621, 0.8846, 0.425, 0.8772, 0.5, 0.7669, 0.5263, 0.7669, 0.5379, 0.8846, 0.5, 0.8846, 0.5521, 0.7618, 0.5778, 0.7566, 0.6122, 0.8698, 0.575, 0.8772, 0.6021, 0.7466, 0.6264, 0.7365, 0.6822, 0.8408, 0.6472, 0.8553, 0.6483, 0.7219, 0.6701, 0.7073, 0.7452, 0.7987, 0.7137, 0.8198, 0.6887, 0.6887, 0.7073, 0.6701, 0.7987, 0.7452, 0.7719, 0.7719, 0.7219, 0.6483, 0.7365, 0.6264, 0.8408, 0.6822, 0.8198, 0.7137, 0.7466, 0.6021, 0.7566, 0.5778, 0.8698, 0.6122, 0.8553, 0.6472, 0.7618, 0.5521, 0.7669, 0.5263, 0.8846, 0.5379, 0.8772, 0.575, 0.7669, 0.5, 0.7669, 0.4737, 0.8846, 0.4621, 0.8846, 0.5, 0.7618, 0.4479, 0.7566, 0.4222, 0.8698, 0.3878, 0.8772, 0.425, 0.7466, 0.3979, 0.7365, 0.3736, 0.8408, 0.3178, 0.8553, 0.3528, 0.7219, 0.3517, 0.7073, 0.3299, 0.7987, 0.2548, 0.8198, 0.2863, 0.6887, 0.3113, 0.6701, 0.2927, 0.7452, 0.2013, 0.7719, 0.2281, 0.6483, 0.2781, 0.6264, 0.2635, 0.6822, 0.1592, 0.7137, 0.1802, 0.6021, 0.2534, 0.5778, 0.2434, 0.6122, 0.1302, 0.6472, 0.1447, 0.5521, 0.2382, 0.5263, 0.2331, 0.5379, 0.1154, 0.575, 0.1228, 0.5, 0.2331, 0.4737, 0.2331, 0.4621, 0.1154, 0.5, 0.1154, 0.4479, 0.2382, 0.4222, 0.2434, 0.3878, 0.1302, 0.425, 0.1228, 0.3979, 0.2534, 0.3736, 0.2635, 0.3178, 0.1592, 0.3528, 0.1447, 0.3517, 0.2781, 0.3299, 0.2927, 0.2548, 0.2013, 0.2863, 0.1802, 0.3113, 0.3113, 0.2927, 0.3299, 0.2013, 0.2548, 0.2281, 0.2281, 0.2781, 0.3517, 0.2635, 0.3736, 0.1592, 0.3178, 0.1802, 0.2863, 0.4049, 0.4492, 0.4009, 0.4589, 0.2534, 0.3979, 0.2635, 0.3736, 0.3968, 0.4687, 0.3947, 0.4791, 0.2382, 0.4479, 0.2434, 0.4222, 0.3927, 0.4894, 0.3927, 0.5, 0.2331, 0.5, 0.2331, 0.4737, 0.3927, 0.5106, 0.3947, 0.5209, 0.2382, 0.5521, 0.2331, 0.5263, 0.3968, 0.5313, 0.4009, 0.5411, 0.2534, 0.6021, 0.2434, 0.5778, 0.4049, 0.5508, 0.4108, 0.5596, 0.2781, 0.6483, 0.2635, 0.6264, 0.4166, 0.5684, 0.4241, 0.5759, 0.3113, 0.6887, 0.2927, 0.6701, 0.4316, 0.5834, 0.4404, 0.5892, 0.3517, 0.7219, 0.3299, 0.7073, 0.4492, 0.5951, 0.4589, 0.5991, 0.3979, 0.7466, 0.3736, 0.7365, 0.4687, 0.6032, 0.4791, 0.6053, 0.4479, 0.7618, 0.4222, 0.7566, 0.4894, 0.6073, 0.5, 0.6073, 0.5, 0.7669, 0.4737, 0.7669, 0.5106, 0.6073, 0.5209, 0.6053, 0.5521, 0.7618, 0.5263, 0.7669, 0.5313, 0.6032, 0.5411, 0.5991, 0.6021, 0.7466, 0.5778, 0.7566, 0.5508, 0.5951, 0.5596, 0.5892, 0.6483, 0.7219, 0.6264, 0.7365, 0.5684, 0.5834, 0.5759, 0.5759, 0.6887, 0.6887, 0.6701, 0.7073, 0.5834, 0.5684, 0.5892, 0.5596, 0.7219, 0.6483, 0.7073, 0.6701, 0.5951, 0.5508, 0.5992, 0.5411, 0.7466, 0.6021, 0.7365, 0.6264, 0.6032, 0.5313, 0.6053, 0.5209, 0.7618, 0.5521, 0.7566, 0.5778, 0.6073, 0.5106, 0.6073, 0.5, 0.7669, 0.5, 0.7669, 0.5263, 0.6073, 0.4894, 0.6053, 0.4791, 0.7618, 0.4479, 0.7669, 0.4737, 0.6032, 0.4687, 0.5991, 0.4589, 0.7466, 0.3979, 0.7566, 0.4222, 0.5951, 0.4492, 0.5892, 0.4404, 0.7219, 0.3517, 0.7365, 0.3736, 0.5834, 0.4316, 0.5759, 0.4241, 0.6887, 0.3113, 0.7073, 0.3299, 0.5684, 0.4166, 0.5596, 0.4108, 0.6483, 0.2781, 0.6701, 0.2927, 0.5508, 0.4049, 0.5411, 0.4009, 0.6021, 0.2534, 0.6264, 0.2635, 0.5313, 0.3968, 0.5209, 0.3947, 0.5521, 0.2382, 0.5778, 0.2434, 0.5106, 0.3927, 0.5, 0.3927, 0.5, 0.2331, 0.5263, 0.2331, 0.4894, 0.3927, 0.4791, 0.3947, 0.4479, 0.2382, 0.4737, 0.2331, 0.4687, 0.3968, 0.4589, 0.4009, 0.3979, 0.2534, 0.4222, 0.2434, 0.4492, 0.4049, 0.4404, 0.4108, 0.3517, 0.2781, 0.3736, 0.2635, 0.4316, 0.4166, 0.4241, 0.4241, 0.3113, 0.3113, 0.3299, 0.2927, 0.4166, 0.4316, 0.4108, 0.4404, 0.2781, 0.3517, 0.2927, 0.3299, 0.4009, 0.4589, 0.3968, 0.4687, 0.2434, 0.4222, 0.2534, 0.3979, 0.3947, 0.4791, 0.3927, 0.4894, 0.2331, 0.4737, 0.2382, 0.4479, 0.3927, 0.5, 0.3927, 0.5106, 0.2331, 0.5263, 0.2331, 0.5, 0.3947, 0.5209, 0.3968, 0.5313, 0.2434, 0.5778, 0.2382, 0.5521, 0.4009, 0.5411, 0.4049, 0.5508, 0.2635, 0.6264, 0.2534, 0.6021, 0.4108, 0.5596, 0.4166, 0.5684, 0.2927, 0.6701, 0.2781, 0.6483, 0.4241, 0.5759, 0.4316, 0.5834, 0.3299, 0.7073, 0.3113, 0.6887, 0.4404, 0.5892, 0.4492, 0.5951, 0.3736, 0.7365, 0.3517, 0.7219, 0.4589, 0.5991, 0.4687, 0.6032, 0.4222, 0.7566, 0.3979, 0.7466, 0.4791, 0.6053, 0.4894, 0.6073, 0.4737, 0.7669, 0.4479, 0.7618, 0.5, 0.6073, 0.5106, 0.6073, 0.5263, 0.7669, 0.5, 0.7669, 0.5209, 0.6053, 0.5313, 0.6032, 0.5778, 0.7566, 0.5521, 0.7618, 0.5411, 0.5991, 0.5508, 0.5951, 0.6264, 0.7365, 0.6021, 0.7466, 0.5596, 0.5892, 0.5684, 0.5834, 0.6701, 0.7073, 0.6483, 0.7219, 0.5759, 0.5759, 0.5834, 0.5684, 0.7073, 0.6701, 0.6887, 0.6887, 0.5892, 0.5596, 0.5951, 0.5508, 0.7365, 0.6264, 0.7219, 0.6483, 0.5992, 0.5411, 0.6032, 0.5313, 0.7566, 0.5778, 0.7466, 0.6021, 0.6053, 0.5209, 0.6073, 0.5106, 0.7669, 0.5263, 0.7618, 0.5521, 0.6073, 0.5, 0.6073, 0.4894, 0.7669, 0.4737, 0.7669, 0.5, 0.6053, 0.4791, 0.6032, 0.4687, 0.7566, 0.4222, 0.7618, 0.4479, 0.5991, 0.4589, 0.5951, 0.4492, 0.7365, 0.3736, 0.7466, 0.3979, 0.5892, 0.4404, 0.5834, 0.4316, 0.7073, 0.3299, 0.7219, 0.3517, 0.5759, 0.4241, 0.5684, 0.4166, 0.6701, 0.2927, 0.6887, 0.3113, 0.5596, 0.4108, 0.5508, 0.4049, 0.6264, 0.2635, 0.6483, 0.2781, 0.5411, 0.4009, 0.5313, 0.3968, 0.5778, 0.2434, 0.6021, 0.2534, 0.5209, 0.3947, 0.5106, 0.3927, 0.5263, 0.2331, 0.5521, 0.2382, 0.5, 0.3927, 0.4894, 0.3927, 0.4737, 0.2331, 0.5, 0.2331, 0.4791, 0.3947, 0.4687, 0.3968, 0.4222, 0.2434, 0.4479, 0.2382, 0.4589, 0.4009, 0.4492, 0.4049, 0.3736, 0.2635, 0.3979, 0.2534, 0.4404, 0.4108, 0.4316, 0.4166, 0.3299, 0.2927, 0.3517, 0.2781, 0.4241, 0.4241, 0.4166, 0.4316, 0.2927, 0.3299, 0.3113, 0.3113, 0.4108, 0.4404, 0.4049, 0.4492, 0.2635, 0.3736, 0.2781, 0.3517])
me_cylinder_001.materials.append(mat_grid)
me_cylinder_001.use_remesh_fix_poles = True
me_cylinder_001.use_remesh_preserve_attributes = False
me_cylinder_001.use_mirror_vertex_groups = False
me_cylinder_001.update()
me_cylinder_002 = bpy.data.meshes.new('Cylinder.002')
me_cylinder_002.from_pydata([(0.01946, 0.09786, 2.98e-07), (-1.229e-07, 0.09977, 2.98e-07), (0.03818, 0.09218, 2.98e-07), (0.05543, 0.08296, 2.98e-07), (0.07055, 0.07055, 2.98e-07), (0.08296, 0.05543, 2.98e-07), (0.09218, 0.03818, 2.98e-07), (0.09786, 0.01946, 2.98e-07), (0.09977, -1.49e-08, 2.98e-07), (0.09786, -0.01946, 2.98e-07), (0.09218, -0.03818, 2.98e-07), (0.08296, -0.05543, 2.98e-07), (0.07055, -0.07055, 2.98e-07), (0.05543, -0.08296, 2.98e-07), (0.03818, -0.09218, 2.98e-07), (0.01946, -0.09786, 2.98e-07), (-9.686e-08, -0.09977, 2.98e-07), (-0.01946, -0.09786, 2.98e-07), (-0.03818, -0.09218, 2.98e-07), (-0.05543, -0.08296, 2.98e-07), (-0.07055, -0.07055, 4.172e-07), (-0.08296, -0.05543, 2.98e-07), (-0.09218, -0.03818, 2.98e-07), (-0.09786, -0.01946, 2.98e-07), (-0.09977, 0.0, 2.98e-07), (-0.09786, 0.01946, 2.98e-07), (-0.09218, 0.03818, 2.98e-07), (-0.08296, 0.05543, 2.98e-07), (-0.07055, 0.07055, 4.172e-07), (-0.05543, 0.08296, 2.98e-07), (-0.03818, 0.09218, 2.98e-07), (-0.01946, 0.09786, 2.98e-07), (0.009732, 0.09882, 2.98e-07), (0.02882, 0.09502, 2.98e-07), (0.04681, 0.08757, 2.98e-07), (0.06299, 0.07675, 2.98e-07), (0.07675, 0.06299, 2.98e-07), (0.08757, 0.04681, 2.98e-07), (0.09502, 0.02882, 2.98e-07), (0.09882, 0.009732, 2.98e-07), (0.09882, -0.009732, 2.98e-07), (0.09502, -0.02882, 2.98e-07), (0.08757, -0.04681, 2.98e-07), (0.07675, -0.06299, 2.98e-07), (0.06299, -0.07675, 2.98e-07), (0.04681, -0.08757, 2.98e-07), (0.02882, -0.09502, 2.98e-07), (0.009732, -0.09882, 2.98e-07), (-0.009733, -0.09882, 2.98e-07), (-0.02882, -0.09502, 2.98e-07), (-0.04681, -0.08757, 2.98e-07), (-0.06299, -0.07675, 2.98e-07), (-0.07675, -0.06299, 4.172e-07), (-0.08757, -0.04681, 2.98e-07), (-0.09502, -0.02882, 2.98e-07), (-0.09882, -0.009732, 2.98e-07), (-0.09882, 0.009732, 2.98e-07), (-0.09502, 0.02882, 2.98e-07), (-0.08757, 0.04681, 2.98e-07), (-0.07675, 0.06299, 4.172e-07), (-0.06299, 0.07675, 2.98e-07), (-0.04681, 0.08757, 2.98e-07), (-0.02882, 0.09502, 2.98e-07), (-0.009732, 0.09882, 2.98e-07)], [], [(0, 32, 1, 63, 31, 62, 30, 61, 29, 60, 28, 59, 27, 58, 26, 57, 25, 56, 24, 55, 23, 54, 22, 53, 21, 52, 20, 51, 19, 50, 18, 49, 17, 48, 16, 47, 15, 46, 14, 45, 13, 44, 12, 43, 11, 42, 10, 41, 9, 40, 8, 39, 7, 38, 6, 37, 5, 36, 4, 35, 3, 34, 2, 33)])
_uv = me_cylinder_002.uv_layers.new(name='UVMap')
_uv.uv.foreach_set('vector', [0.2632, 0.05691, 0.3087, 0.03806, 0.3542, 0.01921, 0.4025, 0.009608, 0.4508, 1.625e-07, 0.5, 1.625e-07, 0.5492, 0.0, 0.5975, 0.009607, 0.6458, 0.01921, 0.6913, 0.03806, 0.7368, 0.05691, 0.7778, 0.08426, 0.8187, 0.1116, 0.8536, 0.1464, 0.8884, 0.1813, 0.9157, 0.2222, 0.9431, 0.2632, 0.9619, 0.3087, 0.9808, 0.3542, 0.9904, 0.4025, 1.0, 0.4508, 1.0, 0.5, 1.0, 0.5492, 0.9904, 0.5975, 0.9808, 0.6458, 0.9619, 0.6913, 0.9431, 0.7368, 0.9157, 0.7778, 0.8884, 0.8187, 0.8536, 0.8536, 0.8187, 0.8884, 0.7778, 0.9157, 0.7368, 0.9431, 0.6913, 0.9619, 0.6458, 0.9808, 0.5975, 0.9904, 0.5492, 1.0, 0.5, 1.0, 0.4508, 1.0, 0.4025, 0.9904, 0.3542, 0.9808, 0.3087, 0.9619, 0.2632, 0.9431, 0.2222, 0.9157, 0.1813, 0.8884, 0.1464, 0.8536, 0.1116, 0.8187, 0.08427, 0.7778, 0.05691, 0.7368, 0.03806, 0.6913, 0.01921, 0.6458, 0.009607, 0.5975, 0.0, 0.5492, 0.0, 0.5, 4.062e-08, 0.4508, 0.009607, 0.4025, 0.01921, 0.3542, 0.03806, 0.3087, 0.05691, 0.2632, 0.08427, 0.2222, 0.1116, 0.1813, 0.1464, 0.1464, 0.1813, 0.1116, 0.2222, 0.08427])
me_cylinder_002.materials.append(mat_logo)
me_cylinder_002.use_remesh_fix_poles = True
me_cylinder_002.use_remesh_preserve_attributes = False
me_cylinder_002.use_mirror_vertex_groups = False
me_cylinder_002.update()

# ---- objects
ob_frame = bpy.data.objects.new('frame', me_cylinder)
ob_middle = bpy.data.objects.new('middle', me_cylinder_001)
ob_center = bpy.data.objects.new('center', me_cylinder_002)

# ---- transforms, parenting, visibility, modifiers, constraints
ob_frame.location = (0.04115, -0.01248, 0.01929)
ob_frame.lineart.crease_threshold = 0.0
ob_middle.location = (0.04115, -0.01248, 0.03572)
ob_middle.lineart.crease_threshold = 0.0
ob_center.location = (0.04115, -0.01248, 0.04658)
ob_center.lineart.crease_threshold = 0.0

# ---- collection membership
col_collection.objects.link(ob_frame)
col_collection.objects.link(ob_middle)
col_collection.objects.link(ob_center)

# ---- scene / render settings (as saved in the file)
scene.frame_start = 1; scene.frame_end = 250; scene.frame_set(1)
scene.render.engine = 'BLENDER_EEVEE_NEXT'
scene.cycles.use_denoising = False
scene.cycles.samples = 128
scene.cycles.sampling_pattern = 'TABULATED_SOBOL'
scene.cycles.use_adaptive_sampling = False
scene.cycles.use_light_tree = False
scene.view_settings.view_transform = 'Filmic'
bpy.context.view_layer.update()

# ---- added for rendering (the .blend has no active camera and no usable light): camera, sun
cam_auto = bpy.data.cameras.new('AutoCamera')
cam_auto.lens = 50.0
cam_auto.sensor_width = 36.0
cam_auto.clip_end = 1000.0
ob_auto_camera = bpy.data.objects.new('AutoCamera', cam_auto)
scene.collection.objects.link(ob_auto_camera)
ob_auto_camera.location = (1.64125, -1.9326, 1.30505)
ob_auto_camera.rotation_euler = (1.09748, -7.21219e-08, 0.694738)
scene.camera = ob_auto_camera
light_auto_sun = bpy.data.lights.new('AutoSun', 'SUN')
light_auto_sun.energy = 3.0
light_auto_sun.angle = 0.0523599
ob_auto_sun = bpy.data.objects.new('AutoSun', light_auto_sun)
scene.collection.objects.link(ob_auto_sun)
ob_auto_sun.rotation_euler = (0.872665, 0.174533, 0.523599)
bpy.context.view_layer.update()
